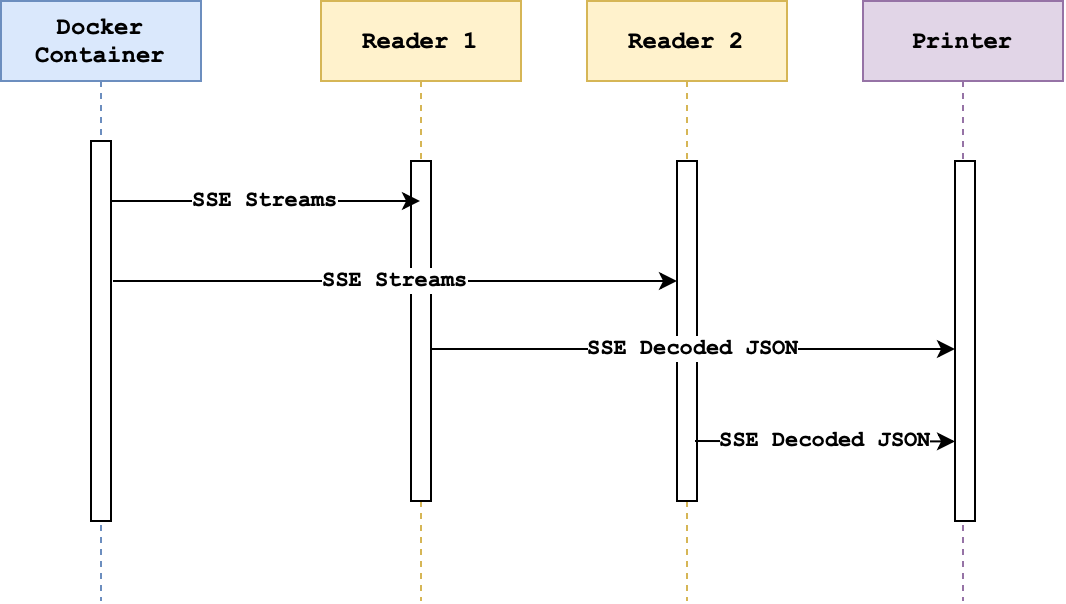

The diagram above was exported from draw.io. Its source (the exported page's mxGraphModel, read from the mxfile embedded in the PNG):
<mxGraphModel dx="658" dy="466" grid="1" gridSize="10" guides="1" tooltips="1" connect="1" arrows="1" fold="1" page="1" pageScale="1" pageWidth="827" pageHeight="1169" math="0" shadow="0">
  <root>
    <mxCell id="0" />
    <mxCell id="1" parent="0" />
    <mxCell id="spors_WnPgFF4iXWyOJG-1" value="Docker Container" style="shape=umlLifeline;perimeter=lifelinePerimeter;whiteSpace=wrap;html=1;container=0;dropTarget=0;collapsible=0;recursiveResize=0;outlineConnect=0;portConstraint=eastwest;newEdgeStyle={&quot;edgeStyle&quot;:&quot;elbowEdgeStyle&quot;,&quot;elbow&quot;:&quot;vertical&quot;,&quot;curved&quot;:0,&quot;rounded&quot;:0};fontFamily=Courier New;fontStyle=1;fillColor=#dae8fc;strokeColor=#6c8ebf;" vertex="1" parent="1">
      <mxGeometry x="170" y="220" width="100" height="300" as="geometry" />
    </mxCell>
    <mxCell id="spors_WnPgFF4iXWyOJG-2" value="" style="html=1;points=[];perimeter=orthogonalPerimeter;outlineConnect=0;targetShapes=umlLifeline;portConstraint=eastwest;newEdgeStyle={&quot;edgeStyle&quot;:&quot;elbowEdgeStyle&quot;,&quot;elbow&quot;:&quot;vertical&quot;,&quot;curved&quot;:0,&quot;rounded&quot;:0};fontFamily=Courier New;fontStyle=1" vertex="1" parent="spors_WnPgFF4iXWyOJG-1">
      <mxGeometry x="45" y="70" width="10" height="190" as="geometry" />
    </mxCell>
    <mxCell id="spors_WnPgFF4iXWyOJG-3" value="Reader 1" style="shape=umlLifeline;perimeter=lifelinePerimeter;whiteSpace=wrap;html=1;container=0;dropTarget=0;collapsible=0;recursiveResize=0;outlineConnect=0;portConstraint=eastwest;newEdgeStyle={&quot;edgeStyle&quot;:&quot;elbowEdgeStyle&quot;,&quot;elbow&quot;:&quot;vertical&quot;,&quot;curved&quot;:0,&quot;rounded&quot;:0};fontFamily=Courier New;fontStyle=1;fillColor=#fff2cc;strokeColor=#d6b656;" vertex="1" parent="1">
      <mxGeometry x="330" y="220" width="100" height="300" as="geometry" />
    </mxCell>
    <mxCell id="spors_WnPgFF4iXWyOJG-4" value="" style="html=1;points=[];perimeter=orthogonalPerimeter;outlineConnect=0;targetShapes=umlLifeline;portConstraint=eastwest;newEdgeStyle={&quot;edgeStyle&quot;:&quot;elbowEdgeStyle&quot;,&quot;elbow&quot;:&quot;vertical&quot;,&quot;curved&quot;:0,&quot;rounded&quot;:0};fontFamily=Courier New;fontStyle=1" vertex="1" parent="spors_WnPgFF4iXWyOJG-3">
      <mxGeometry x="45" y="80" width="10" height="170" as="geometry" />
    </mxCell>
    <mxCell id="spors_WnPgFF4iXWyOJG-5" value="Printer" style="shape=umlLifeline;perimeter=lifelinePerimeter;whiteSpace=wrap;html=1;container=0;dropTarget=0;collapsible=0;recursiveResize=0;outlineConnect=0;portConstraint=eastwest;newEdgeStyle={&quot;edgeStyle&quot;:&quot;elbowEdgeStyle&quot;,&quot;elbow&quot;:&quot;vertical&quot;,&quot;curved&quot;:0,&quot;rounded&quot;:0};fontFamily=Courier New;fontStyle=1;fillColor=#e1d5e7;strokeColor=#9673a6;" vertex="1" parent="1">
      <mxGeometry x="601" y="220" width="100" height="300" as="geometry" />
    </mxCell>
    <mxCell id="spors_WnPgFF4iXWyOJG-6" value="" style="html=1;points=[];perimeter=orthogonalPerimeter;outlineConnect=0;targetShapes=umlLifeline;portConstraint=eastwest;newEdgeStyle={&quot;edgeStyle&quot;:&quot;elbowEdgeStyle&quot;,&quot;elbow&quot;:&quot;vertical&quot;,&quot;curved&quot;:0,&quot;rounded&quot;:0};fontFamily=Courier New;fontStyle=1" vertex="1" parent="spors_WnPgFF4iXWyOJG-5">
      <mxGeometry x="46" y="80" width="10" height="180" as="geometry" />
    </mxCell>
    <mxCell id="spors_WnPgFF4iXWyOJG-7" value="SSE Streams" style="edgeStyle=elbowEdgeStyle;rounded=0;orthogonalLoop=1;jettySize=auto;html=1;elbow=vertical;curved=0;fontFamily=Courier New;fontStyle=1" edge="1" parent="1" source="spors_WnPgFF4iXWyOJG-2" target="spors_WnPgFF4iXWyOJG-3">
      <mxGeometry relative="1" as="geometry">
        <Array as="points">
          <mxPoint x="278" y="320" />
        </Array>
      </mxGeometry>
    </mxCell>
    <mxCell id="spors_WnPgFF4iXWyOJG-9" value="Reader 2" style="shape=umlLifeline;perimeter=lifelinePerimeter;whiteSpace=wrap;html=1;container=0;dropTarget=0;collapsible=0;recursiveResize=0;outlineConnect=0;portConstraint=eastwest;newEdgeStyle={&quot;edgeStyle&quot;:&quot;elbowEdgeStyle&quot;,&quot;elbow&quot;:&quot;vertical&quot;,&quot;curved&quot;:0,&quot;rounded&quot;:0};fontFamily=Courier New;fontStyle=1;fillColor=#fff2cc;strokeColor=#d6b656;" vertex="1" parent="1">
      <mxGeometry x="463" y="220" width="100" height="300" as="geometry" />
    </mxCell>
    <mxCell id="spors_WnPgFF4iXWyOJG-10" value="" style="html=1;points=[];perimeter=orthogonalPerimeter;outlineConnect=0;targetShapes=umlLifeline;portConstraint=eastwest;newEdgeStyle={&quot;edgeStyle&quot;:&quot;elbowEdgeStyle&quot;,&quot;elbow&quot;:&quot;vertical&quot;,&quot;curved&quot;:0,&quot;rounded&quot;:0};fontFamily=Courier New;fontStyle=1" vertex="1" parent="spors_WnPgFF4iXWyOJG-9">
      <mxGeometry x="45" y="80" width="10" height="170" as="geometry" />
    </mxCell>
    <mxCell id="spors_WnPgFF4iXWyOJG-8" value="SSE Decoded JSON" style="edgeStyle=elbowEdgeStyle;rounded=0;orthogonalLoop=1;jettySize=auto;html=1;elbow=vertical;curved=0;fontFamily=Courier New;fontStyle=1" edge="1" parent="1" target="spors_WnPgFF4iXWyOJG-6">
      <mxGeometry relative="1" as="geometry">
        <mxPoint x="508" y="394" as="targetPoint" />
        <Array as="points">
          <mxPoint x="400" y="394" />
        </Array>
        <mxPoint as="offset" />
        <mxPoint x="385" y="394" as="sourcePoint" />
      </mxGeometry>
    </mxCell>
    <mxCell id="spors_WnPgFF4iXWyOJG-11" value="SSE Streams" style="edgeStyle=elbowEdgeStyle;rounded=0;orthogonalLoop=1;jettySize=auto;html=1;elbow=vertical;curved=0;fontFamily=Courier New;fontStyle=1" edge="1" parent="1" target="spors_WnPgFF4iXWyOJG-10">
      <mxGeometry relative="1" as="geometry">
        <mxPoint x="226" y="360" as="sourcePoint" />
        <mxPoint x="346" y="360" as="targetPoint" />
        <Array as="points">
          <mxPoint x="279" y="360" />
        </Array>
      </mxGeometry>
    </mxCell>
    <mxCell id="spors_WnPgFF4iXWyOJG-12" value="SSE Decoded JSON" style="edgeStyle=elbowEdgeStyle;rounded=0;orthogonalLoop=1;jettySize=auto;html=1;elbow=vertical;curved=0;fontFamily=Courier New;fontStyle=1" edge="1" parent="1">
      <mxGeometry relative="1" as="geometry">
        <mxPoint x="517" y="440" as="sourcePoint" />
        <mxPoint x="647" y="440" as="targetPoint" />
        <Array as="points" />
        <mxPoint as="offset" />
      </mxGeometry>
    </mxCell>
  </root>
</mxGraphModel>